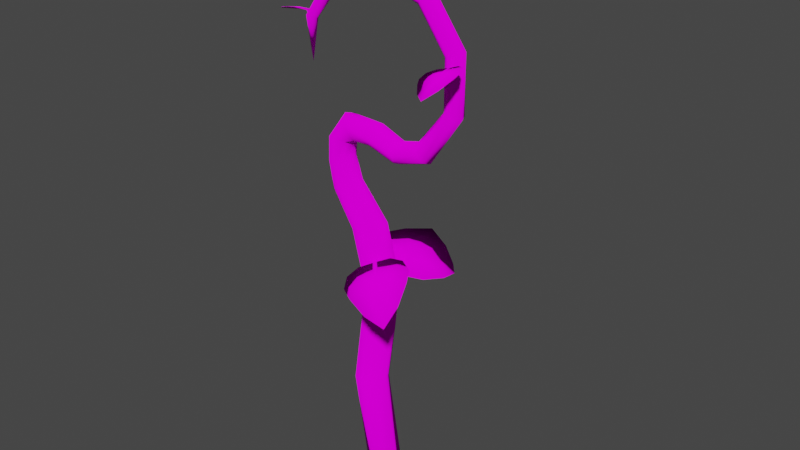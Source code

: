 # Source: WindHook.blend  (saved by Blender 3.2.14; exported with 4.5.12 LTS)
import bpy
from mathutils import Matrix  # noqa: F401  (used for matrix-valued properties, if any)

bpy.ops.wm.read_factory_settings(use_empty=True)
scene = bpy.context.scene
scene.name = 'Scene'

# ---- collections
col_collection = bpy.data.collections.new('Collection'); scene.collection.children.link(col_collection)

# ---- images (referenced by path relative to the original .blend; pixels are not part of the script)
import os
ASSET_DIR = os.environ.get("B2B_ASSET_DIR", "")  # directory of the original .blend (textures are referenced by path, not embedded)
HERE = os.path.dirname(os.path.abspath(__file__))  # packed textures are extracted next to this script under _unpacked/

def load_image(name, relpath, width, height, colorspace="sRGB"):
    """Load a texture the original file referenced (path relative to the .blend, or extracted next to this script)."""
    p = next((c for c in (os.path.join(HERE, relpath), os.path.join(ASSET_DIR, relpath)) if relpath and os.path.exists(c)), "")
    if p:
        img = bpy.data.images.load(p, check_existing=True)
        img.name = name
    else:  # same state as the original file: an image datablock whose file is absent (Cycles renders it pink)
        img = bpy.data.images.new(name, width, height)
        img.source = "FILE"
        img.filepath = "//" + (relpath or name)
    img.colorspace_settings.name = colorspace
    return img
img_colorsheet_v2_png = load_image('ColorSheet_V2.png', 'Textures/ColorSheet_V2.png', 1024, 1024, 'sRGB')

# ---- materials (node trees are filled in below, after node groups)
mat_basematerial = bpy.data.materials.new('BaseMaterial')
mat_basematerial.use_transparent_shadow = False

# ---- material node trees
mat_basematerial.use_nodes = True; mat_basematerial.node_tree.nodes.clear()
_N = mat_basematerial.node_tree.nodes; _L = mat_basematerial.node_tree.links
n0 = _N.new('ShaderNodeOutputMaterial'); n0.name = 'Material Output'; n0.location = (300, 300)
n1 = _N.new('ShaderNodeBsdfDiffuse'); n1.name = 'Diffuse BSDF'; n1.location = (10, 300)
n1.inputs[1].default_value = 1.0
n2 = _N.new('ShaderNodeTexImage'); n2.name = 'Image Texture'; n2.location = (-280, 260)
n2.image = img_colorsheet_v2_png
_L.new(n1.outputs[0], n0.inputs[0])
_L.new(n2.outputs[0], n1.inputs[0])
n0.is_active_output = True

# ---- world
world_world = bpy.data.worlds.new('World'); scene.world = world_world
world_world.use_nodes = True; world_world.node_tree.nodes.clear()
_N = world_world.node_tree.nodes; _L = world_world.node_tree.links
n0 = _N.new('ShaderNodeOutputWorld'); n0.name = 'World Output'; n0.location = (300, 300)
n1 = _N.new('ShaderNodeBackground'); n1.name = 'Background'; n1.location = (10, 300)
n1.inputs[0].default_value = (0.05088, 0.05088, 0.05088, 1.0)
_L.new(n1.outputs[0], n0.inputs[0])
n0.is_active_output = True
world_world.color = (0.05088, 0.05088, 0.05088)
world_world.use_sun_shadow = False
world_world.sun_shadow_jitter_overblur = 0.0

# ---- meshes
me_torus = bpy.data.meshes.new('Torus')
me_torus.from_pydata([(0.4429, -0.1068, 3.182), (0.4429, 0.07179, 3.262), (0.4429, 0.1304, 3.442), (0.4429, 0.04747, 3.599), (0.4429, -0.1068, 3.654), (0.4429, -0.2611, 3.599), (0.4429, -0.344, 3.442), (0.4429, -0.2854, 3.262), (-0.1634, -0.1068, 3.379), (-0.155, 0.06437, 3.449), (-0.1326, 0.1397, 3.62), (-0.1084, 0.07406, 3.801), (-0.09844, -0.1068, 3.88), (-0.1084, -0.2877, 3.801), (-0.1326, -0.3533, 3.62), (-0.155, -0.278, 3.449), (-1.704, -0.1068, 4.736), (-0.6922, -0.3774, 3.695), (-0.8415, -0.3053, 3.828), (-0.9082, -0.1068, 3.886), (-0.8415, 0.09169, 3.828), (-0.6922, 0.1637, 3.695), (-0.5501, 0.08105, 3.453), (-0.4912, -0.1068, 3.413), (-1.808, -0.1068, 5.661), (-1.771, -0.01981, 5.651), (-1.686, 0.01033, 5.628), (-1.61, -0.02945, 5.606), (-1.583, -0.1068, 5.598), (-1.61, -0.1842, 5.606), (-1.686, -0.224, 5.628), (-1.771, -0.1938, 5.651), (-1.152, -0.1068, 6.606), (-1.121, 0.009111, 6.564), (-1.052, 0.04715, 6.469), (-0.9929, -0.006673, 6.387), (-0.9717, -0.1068, 6.358), (-0.9929, -0.207, 6.387), (-1.052, -0.2608, 6.469), (-1.121, -0.2227, 6.564), (-0.008777, -0.1068, 7.016), (-0.008777, 0.037, 6.952), (-0.008777, 0.0842, 6.806), (-0.008777, 0.01742, 6.681), (-0.008777, -0.1068, 6.636), (-0.008777, -0.231, 6.681), (-0.008777, -0.2978, 6.806), (-0.008777, -0.2506, 6.952), (1.157, -0.1068, 6.637), (1.119, 0.037, 6.585), (1.034, 0.0842, 6.468), (0.9599, 0.01742, 6.366), (0.9335, -0.1068, 6.33), (0.9599, -0.231, 6.366), (1.034, -0.2978, 6.468), (1.119, -0.2506, 6.585), (1.878, -0.1068, 5.646), (1.816, 0.037, 5.626), (1.678, 0.0842, 5.581), (1.559, 0.01742, 5.542), (1.516, -0.1068, 5.528), (1.559, -0.231, 5.542), (1.678, -0.2978, 5.581), (1.816, -0.2506, 5.626), (1.878, -0.1068, 4.42), (1.816, 0.037, 4.439), (1.678, 0.0842, 4.484), (1.559, 0.01742, 4.523), (1.516, -0.1068, 4.537), (1.559, -0.231, 4.523), (1.678, -0.2978, 4.484), (1.816, -0.2506, 4.439), (1.184, -0.1068, 3.391), (1.137, 0.06939, 3.455), (1.033, 0.1272, 3.599), (0.9419, 0.0454, 3.724), (0.9097, -0.1068, 3.768), (0.9419, -0.259, 3.724), (1.033, -0.3408, 3.599), (1.137, -0.283, 3.455), (-0.5501, -0.2947, 3.453), (-0.9641, -0.3774, 3.376), (-1.163, -0.3053, 3.388), (-1.252, -0.1068, 3.393), (-1.163, 0.09169, 3.388), (-0.9641, 0.1637, 3.376), (-0.775, 0.08105, 3.365), (-0.6975, -0.1068, 3.362), (-0.775, -0.2947, 3.365), (-0.9902, -0.3774, 2.927), (-1.184, -0.3053, 2.88), (-1.27, -0.1068, 2.859), (-1.184, 0.09169, 2.88), (-0.9902, 0.1637, 2.927), (-0.8063, 0.08105, 2.973), (-0.7312, -0.1068, 2.992), (-0.8063, -0.2947, 2.973), (-0.8592, -0.4012, 2.398), (-1.058, -0.3228, 2.309), (-1.145, -0.1068, 2.269), (-1.058, 0.1092, 2.309), (-0.8592, 0.1876, 2.398), (-0.6713, 0.09763, 2.483), (-0.5946, -0.1068, 2.518), (-0.6713, -0.3113, 2.483), (-0.3019, -0.4555, 1.646), (-0.5535, -0.3626, 1.592), (-0.6646, -0.1068, 1.567), (-0.5535, 0.149, 1.592), (-0.3019, 0.2418, 1.646), (-0.06334, 0.1353, 1.698), (0.03419, -0.1068, 1.72), (-0.06334, -0.3489, 1.698), (0.3515, -0.1068, 0.4746), (0.252, -0.3489, 0.4644), (0.252, 0.1353, 0.4644), (0.008883, 0.2418, 0.4424), (-0.2474, 0.149, 0.4201), (-0.3607, -0.1068, 0.4091), (-0.2474, -0.3626, 0.4201), (0.008883, -0.4555, 0.4424), (0.2298, -0.1068, -0.6487), (0.1306, -0.3489, -0.6358), (0.1306, 0.1353, -0.6358), (-0.1111, 0.2418, -0.6018), (-0.3657, 0.149, -0.565), (-0.4786, -0.1068, -0.5498), (-0.3657, -0.3626, -0.565), (-0.1111, -0.4555, -0.6018), (0.0473, -0.1068, -1.909), (-0.05271, -0.3489, -1.912), (-0.05271, 0.1353, -1.912), (-0.2968, 0.2418, -1.917), (-0.554, 0.149, -1.92), (-0.6678, -0.1068, -1.923), (-0.554, -0.3626, -1.92), (-0.2968, -0.4555, -1.917), (0.4116, -0.1068, -4.135), (0.3116, -0.3489, -4.137), (0.3116, 0.1353, -4.137), (0.06754, 0.2418, -4.142), (-0.1896, 0.149, -4.145), (-0.3035, -0.1068, -4.148), (-0.1896, -0.3626, -4.145), (0.06754, -0.4555, -4.142)], [], [(0, 8, 9, 1), (1, 9, 10, 2), (2, 10, 11, 3), (3, 11, 12, 4), (4, 12, 13, 5), (5, 13, 14, 6), (6, 14, 15, 7), (7, 15, 8, 0), (16, 24, 25), (16, 25, 26), (16, 26, 27), (16, 27, 28), (16, 28, 29), (16, 29, 30), (16, 30, 31), (16, 31, 24), (24, 32, 33, 25), (25, 33, 34, 26), (26, 34, 35, 27), (27, 35, 36, 28), (28, 36, 37, 29), (29, 37, 38, 30), (30, 38, 39, 31), (31, 39, 32, 24), (32, 40, 41, 33), (33, 41, 42, 34), (34, 42, 43, 35), (35, 43, 44, 36), (36, 44, 45, 37), (37, 45, 46, 38), (38, 46, 47, 39), (39, 47, 40, 32), (40, 48, 49, 41), (41, 49, 50, 42), (42, 50, 51, 43), (43, 51, 52, 44), (44, 52, 53, 45), (45, 53, 54, 46), (46, 54, 55, 47), (47, 55, 48, 40), (48, 56, 57, 49), (49, 57, 58, 50), (50, 58, 59, 51), (51, 59, 60, 52), (52, 60, 61, 53), (53, 61, 62, 54), (54, 62, 63, 55), (55, 63, 56, 48), (56, 64, 65, 57), (57, 65, 66, 58), (58, 66, 67, 59), (59, 67, 68, 60), (60, 68, 69, 61), (61, 69, 70, 62), (62, 70, 71, 63), (63, 71, 64, 56), (64, 72, 73, 65), (65, 73, 74, 66), (66, 74, 75, 67), (67, 75, 76, 68), (68, 76, 77, 69), (69, 77, 78, 70), (70, 78, 79, 71), (71, 79, 72, 64), (72, 0, 1, 73), (73, 1, 2, 74), (74, 2, 3, 75), (75, 3, 4, 76), (76, 4, 5, 77), (77, 5, 6, 78), (78, 6, 7, 79), (79, 7, 0, 72), (9, 8, 23, 22), (10, 9, 22, 21), (11, 10, 21, 20), (8, 15, 80, 23), (13, 12, 19, 18), (15, 14, 17, 80), (17, 18, 82, 81), (14, 13, 18, 17), (12, 11, 20, 19), (81, 82, 90, 89), (22, 23, 87, 86), (18, 19, 83, 82), (23, 80, 88, 87), (20, 21, 85, 84), (21, 22, 86, 85), (80, 17, 81, 88), (19, 20, 84, 83), (92, 93, 101, 100), (86, 87, 95, 94), (85, 86, 94, 93), (82, 83, 91, 90), (83, 84, 92, 91), (84, 85, 93, 92), (87, 88, 96, 95), (88, 81, 89, 96), (97, 98, 106, 105), (96, 89, 97, 104), (91, 92, 100, 99), (95, 96, 104, 103), (94, 95, 103, 102), (90, 91, 99, 98), (89, 90, 98, 97), (93, 94, 102, 101), (111, 112, 114, 113), (101, 102, 110, 109), (100, 101, 109, 108), (104, 97, 105, 112), (99, 100, 108, 107), (103, 104, 112, 111), (102, 103, 111, 110), (98, 99, 107, 106), (117, 116, 124, 125), (110, 111, 113, 115), (106, 107, 118, 119), (105, 106, 119, 120), (109, 110, 115, 116), (108, 109, 116, 117), (112, 105, 120, 114), (107, 108, 117, 118), (125, 124, 132, 133), (114, 120, 128, 122), (118, 117, 125, 126), (113, 114, 122, 121), (115, 113, 121, 123), (119, 118, 126, 127), (120, 119, 127, 128), (116, 115, 123, 124), (132, 131, 139, 140), (122, 128, 136, 130), (126, 125, 133, 134), (121, 122, 130, 129), (123, 121, 129, 131), (127, 126, 134, 135), (128, 127, 135, 136), (124, 123, 131, 132), (137, 138, 144, 143, 142, 141, 140, 139), (133, 132, 140, 141), (130, 136, 144, 138), (134, 133, 141, 142), (129, 130, 138, 137), (131, 129, 137, 139), (135, 134, 142, 143), (136, 135, 143, 144)])
me_torus.polygons.foreach_set('use_smooth', [True] * 145)
_uv = me_torus.uv_layers.new(name='UVMap')
_uv.uv.foreach_set('vector', [0.2363, 0.92, 0.2363, 0.9237, 0.2363, 0.9237, 0.2363, 0.92, 0.2363, 0.92, 0.2363, 0.9237, 0.2363, 0.9237, 0.2363, 0.92, 0.2363, 0.92, 0.2363, 0.9237, 0.2363, 0.9237, 0.2363, 0.92, 0.2363, 0.92, 0.2363, 0.9237, 0.2363, 0.9237, 0.2363, 0.92, 0.2363, 0.92, 0.2363, 0.9237, 0.2363, 0.9237, 0.2363, 0.92, 0.2363, 0.92, 0.2363, 0.9237, 0.2363, 0.9237, 0.2363, 0.92, 0.2363, 0.92, 0.2363, 0.9237, 0.2363, 0.9237, 0.2363, 0.92, 0.2363, 0.92, 0.2363, 0.9237, 0.2363, 0.9237, 0.2363, 0.92, 0.2363, 0.8922, 0.2363, 0.8958, 0.2363, 0.8958, 0.2363, 0.8922, 0.2363, 0.8958, 0.2363, 0.8958, 0.2363, 0.8922, 0.2363, 0.8958, 0.2363, 0.8958, 0.2363, 0.8922, 0.2363, 0.8958, 0.2363, 0.8958, 0.2363, 0.8922, 0.2363, 0.8958, 0.2363, 0.8958, 0.2363, 0.8922, 0.2363, 0.8958, 0.2363, 0.8958, 0.2363, 0.8922, 0.2363, 0.8958, 0.2363, 0.8958, 0.2363, 0.8922, 0.2363, 0.8958, 0.2363, 0.8958, 0.2363, 0.8958, 0.2363, 0.8995, 0.2363, 0.8995, 0.2363, 0.8958, 0.2363, 0.8958, 0.2363, 0.8995, 0.2363, 0.8995, 0.2363, 0.8958, 0.2363, 0.8958, 0.2363, 0.8995, 0.2363, 0.8995, 0.2363, 0.8958, 0.2363, 0.8958, 0.2363, 0.8995, 0.2363, 0.8995, 0.2363, 0.8958, 0.2363, 0.8958, 0.2363, 0.8995, 0.2363, 0.8995, 0.2363, 0.8958, 0.2363, 0.8958, 0.2363, 0.8995, 0.2363, 0.8995, 0.2363, 0.8958, 0.2363, 0.8958, 0.2363, 0.8995, 0.2363, 0.8995, 0.2363, 0.8958, 0.2363, 0.8958, 0.2363, 0.8995, 0.2363, 0.8995, 0.2363, 0.8958, 0.2363, 0.8981, 0.2363, 0.9018, 0.2363, 0.9018, 0.2363, 0.8981, 0.2363, 0.8981, 0.2363, 0.9018, 0.2363, 0.9018, 0.2363, 0.8981, 0.2363, 0.8981, 0.2363, 0.9018, 0.2363, 0.9018, 0.2363, 0.8981, 0.2363, 0.8981, 0.2363, 0.9018, 0.2363, 0.9018, 0.2363, 0.8981, 0.2363, 0.8981, 0.2363, 0.9018, 0.2363, 0.9018, 0.2363, 0.8981, 0.2363, 0.8981, 0.2363, 0.9018, 0.2363, 0.9018, 0.2363, 0.8981, 0.2363, 0.8981, 0.2363, 0.9018, 0.2363, 0.9018, 0.2363, 0.8981, 0.2363, 0.8981, 0.2363, 0.9018, 0.2363, 0.9018, 0.2363, 0.8981, 0.2363, 0.9018, 0.2363, 0.9054, 0.2363, 0.9054, 0.2363, 0.9018, 0.2363, 0.9018, 0.2363, 0.9054, 0.2363, 0.9054, 0.2363, 0.9018, 0.2363, 0.9018, 0.2363, 0.9054, 0.2363, 0.9054, 0.2363, 0.9018, 0.2363, 0.9018, 0.2363, 0.9054, 0.2363, 0.9054, 0.2363, 0.9018, 0.2363, 0.9018, 0.2363, 0.9054, 0.2363, 0.9054, 0.2363, 0.9018, 0.2363, 0.9018, 0.2363, 0.9054, 0.2363, 0.9054, 0.2363, 0.9018, 0.2363, 0.9018, 0.2363, 0.9054, 0.2363, 0.9054, 0.2363, 0.9018, 0.2363, 0.9018, 0.2363, 0.9054, 0.2363, 0.9054, 0.2363, 0.9018, 0.2363, 0.9054, 0.2363, 0.9091, 0.2363, 0.9091, 0.2363, 0.9054, 0.2363, 0.9054, 0.2363, 0.9091, 0.2363, 0.9091, 0.2363, 0.9054, 0.2363, 0.9054, 0.2363, 0.9091, 0.2363, 0.9091, 0.2363, 0.9054, 0.2363, 0.9054, 0.2363, 0.9091, 0.2363, 0.9091, 0.2363, 0.9054, 0.2363, 0.9054, 0.2363, 0.9091, 0.2363, 0.9091, 0.2363, 0.9054, 0.2363, 0.9054, 0.2363, 0.9091, 0.2363, 0.9091, 0.2363, 0.9054, 0.2363, 0.9054, 0.2363, 0.9091, 0.2363, 0.9091, 0.2363, 0.9054, 0.2363, 0.9054, 0.2363, 0.9091, 0.2363, 0.9091, 0.2363, 0.9054, 0.2363, 0.9091, 0.2363, 0.9127, 0.2363, 0.9127, 0.2363, 0.9091, 0.2363, 0.9091, 0.2363, 0.9127, 0.2363, 0.9127, 0.2363, 0.9091, 0.2363, 0.9091, 0.2363, 0.9127, 0.2363, 0.9127, 0.2363, 0.9091, 0.2363, 0.9091, 0.2363, 0.9127, 0.2363, 0.9127, 0.2363, 0.9091, 0.2363, 0.9091, 0.2363, 0.9127, 0.2363, 0.9127, 0.2363, 0.9091, 0.2363, 0.9091, 0.2363, 0.9127, 0.2363, 0.9127, 0.2363, 0.9091, 0.2363, 0.9091, 0.2363, 0.9127, 0.2363, 0.9127, 0.2363, 0.9091, 0.2363, 0.9091, 0.2363, 0.9127, 0.2363, 0.9127, 0.2363, 0.9091, 0.2363, 0.9127, 0.2363, 0.9164, 0.2363, 0.9164, 0.2363, 0.9127, 0.2363, 0.9127, 0.2363, 0.9164, 0.2363, 0.9164, 0.2363, 0.9127, 0.2363, 0.9127, 0.2363, 0.9164, 0.2363, 0.9164, 0.2363, 0.9127, 0.2363, 0.9127, 0.2363, 0.9164, 0.2363, 0.9164, 0.2363, 0.9127, 0.2363, 0.9127, 0.2363, 0.9164, 0.2363, 0.9164, 0.2363, 0.9127, 0.2363, 0.9127, 0.2363, 0.9164, 0.2363, 0.9164, 0.2363, 0.9127, 0.2363, 0.9127, 0.2363, 0.9164, 0.2363, 0.9164, 0.2363, 0.9127, 0.2363, 0.9127, 0.2363, 0.9164, 0.2363, 0.9164, 0.2363, 0.9127, 0.2363, 0.9164, 0.2363, 0.92, 0.2363, 0.92, 0.2363, 0.9164, 0.2363, 0.9164, 0.2363, 0.92, 0.2363, 0.92, 0.2363, 0.9164, 0.2363, 0.9164, 0.2363, 0.92, 0.2363, 0.92, 0.2363, 0.9164, 0.2363, 0.9164, 0.2363, 0.92, 0.2363, 0.92, 0.2363, 0.9164, 0.2363, 0.9164, 0.2363, 0.92, 0.2363, 0.92, 0.2363, 0.9164, 0.2363, 0.9164, 0.2363, 0.92, 0.2363, 0.92, 0.2363, 0.9164, 0.2363, 0.9164, 0.2363, 0.92, 0.2363, 0.92, 0.2363, 0.9164, 0.2363, 0.9164, 0.2363, 0.92, 0.2363, 0.92, 0.2363, 0.9164, 0.2363, 0.9237, 0.2363, 0.9237, 0.2363, 0.9237, 0.2363, 0.9237, 0.2363, 0.9237, 0.2363, 0.9237, 0.2363, 0.9237, 0.2363, 0.9237, 0.2363, 0.9237, 0.2363, 0.9237, 0.2363, 0.9237, 0.2363, 0.9237, 0.2363, 0.9237, 0.2363, 0.9237, 0.2363, 0.9237, 0.2363, 0.9237, 0.2363, 0.9237, 0.2363, 0.9237, 0.2363, 0.9237, 0.2363, 0.9237, 0.2363, 0.9237, 0.2363, 0.9237, 0.2363, 0.9237, 0.2363, 0.9237, 0.2363, 0.9237, 0.2363, 0.9237, 0.2363, 0.9237, 0.2363, 0.9237, 0.2363, 0.9237, 0.2363, 0.9237, 0.2363, 0.9237, 0.2363, 0.9237, 0.2363, 0.9237, 0.2363, 0.9237, 0.2363, 0.9237, 0.2363, 0.9237, 0.2363, 0.9237, 0.2363, 0.9237, 0.2363, 0.9237, 0.2363, 0.9237, 0.2363, 0.9237, 0.2363, 0.9237, 0.2363, 0.9237, 0.2363, 0.9237, 0.2363, 0.9237, 0.2363, 0.9237, 0.2363, 0.9237, 0.2363, 0.9237, 0.2363, 0.9237, 0.2363, 0.9237, 0.2363, 0.9237, 0.2363, 0.9237, 0.2363, 0.9237, 0.2363, 0.9237, 0.2363, 0.9237, 0.2363, 0.9237, 0.2363, 0.9237, 0.2363, 0.9237, 0.2363, 0.9237, 0.2363, 0.9237, 0.2363, 0.9237, 0.2363, 0.9237, 0.2363, 0.9237, 0.2363, 0.9237, 0.2363, 0.9237, 0.2363, 0.9237, 0.2363, 0.9237, 0.2363, 0.9237, 0.2363, 0.9237, 0.2363, 0.9237, 0.2363, 0.9237, 0.2363, 0.9237, 0.2363, 0.9237, 0.2363, 0.9237, 0.2363, 0.9237, 0.2363, 0.9237, 0.2363, 0.9237, 0.2363, 0.9237, 0.2363, 0.9237, 0.2363, 0.9237, 0.2363, 0.9237, 0.2363, 0.9237, 0.2363, 0.9237, 0.2363, 0.9237, 0.2363, 0.9237, 0.2363, 0.9237, 0.2363, 0.9237, 0.2363, 0.9237, 0.2363, 0.9237, 0.2363, 0.9237, 0.2363, 0.9237, 0.2363, 0.9237, 0.2363, 0.9237, 0.2363, 0.9237, 0.2363, 0.9237, 0.2363, 0.9237, 0.2363, 0.9237, 0.2363, 0.9237, 0.2363, 0.9237, 0.2363, 0.9237, 0.2363, 0.9237, 0.2363, 0.9237, 0.2363, 0.9237, 0.2363, 0.9237, 0.2363, 0.9237, 0.2363, 0.9237, 0.2363, 0.9237, 0.2363, 0.9237, 0.2363, 0.9237, 0.2363, 0.9237, 0.2363, 0.9237, 0.2363, 0.9237, 0.2363, 0.9237, 0.2363, 0.9237, 0.2363, 0.9237, 0.2363, 0.9237, 0.2363, 0.9237, 0.2363, 0.9237, 0.2363, 0.9237, 0.2363, 0.9237, 0.2363, 0.9237, 0.2363, 0.9237, 0.2363, 0.9237, 0.2363, 0.9237, 0.2363, 0.9237, 0.2363, 0.9237, 0.2363, 0.9237, 0.2363, 0.9237, 0.2363, 0.9237, 0.2363, 0.9237, 0.2363, 0.9237, 0.2363, 0.9237, 0.2363, 0.9237, 0.2363, 0.9237, 0.2363, 0.9237, 0.2363, 0.9237, 0.2363, 0.9237, 0.2363, 0.9237, 0.2363, 0.9237, 0.2363, 0.9237, 0.2363, 0.9237, 0.2363, 0.9237, 0.2363, 0.9237, 0.2363, 0.9237, 0.2363, 0.9237, 0.2363, 0.9237, 0.2363, 0.9237, 0.2363, 0.9237, 0.2363, 0.9237, 0.2363, 0.9237, 0.2363, 0.9237, 0.2363, 0.9237, 0.2363, 0.9237, 0.2363, 0.9237, 0.2363, 0.9237, 0.2363, 0.9237, 0.2363, 0.9237, 0.2363, 0.9237, 0.2363, 0.9237, 0.2363, 0.9237, 0.2363, 0.9237, 0.2363, 0.9237, 0.2363, 0.9237, 0.2363, 0.9237, 0.2363, 0.9237, 0.2363, 0.9237, 0.2363, 0.9237, 0.2363, 0.9237, 0.2363, 0.9237, 0.2363, 0.9237, 0.2363, 0.9237, 0.2363, 0.9237, 0.2363, 0.9237, 0.2363, 0.9237, 0.2363, 0.9237, 0.2363, 0.9237, 0.2363, 0.9237, 0.2363, 0.9237, 0.2363, 0.9237, 0.2363, 0.9237, 0.2363, 0.9237, 0.2363, 0.9237, 0.2363, 0.9237, 0.2363, 0.9237, 0.2363, 0.9237, 0.2363, 0.9237, 0.2363, 0.9237, 0.2363, 0.9237, 0.2363, 0.9237, 0.2363, 0.9237, 0.2363, 0.9237, 0.2363, 0.9237, 0.2363, 0.9237, 0.2363, 0.9237, 0.2363, 0.9237, 0.2363, 0.9237, 0.2363, 0.9237, 0.2363, 0.9237, 0.2363, 0.9237, 0.2363, 0.9237, 0.2363, 0.9237, 0.2363, 0.9237, 0.2363, 0.9237, 0.2363, 0.9237, 0.2363, 0.9237, 0.2363, 0.9237, 0.2363, 0.9237, 0.2363, 0.9237, 0.2363, 0.9237, 0.2363, 0.9237, 0.2363, 0.9237, 0.2363, 0.9237, 0.2363, 0.9237, 0.2363, 0.9237, 0.2363, 0.9237, 0.2363, 0.9237, 0.2363, 0.9237, 0.2363, 0.9237, 0.2363, 0.9237, 0.2363, 0.9237, 0.2363, 0.9237, 0.2363, 0.9237, 0.2363, 0.9237, 0.2363, 0.9237, 0.2363, 0.9237, 0.2363, 0.9237, 0.2363, 0.9237, 0.2363, 0.9237, 0.2363, 0.9237, 0.2363, 0.9237, 0.2363, 0.9237, 0.2363, 0.9237, 0.2363, 0.9237, 0.2363, 0.9237, 0.2363, 0.9237, 0.2363, 0.9237, 0.2363, 0.9237, 0.2363, 0.9237, 0.2363, 0.9237, 0.2363, 0.9237, 0.2363, 0.9237, 0.2363, 0.9237, 0.2363, 0.9237, 0.2363, 0.9237, 0.2363, 0.9237, 0.2363, 0.9237, 0.2363, 0.9237, 0.2363, 0.9237, 0.2363, 0.9237, 0.2363, 0.9237, 0.2363, 0.9237, 0.2363, 0.9237, 0.2363, 0.9237, 0.2363, 0.9237, 0.2363, 0.9237, 0.2363, 0.9237, 0.2363, 0.9237, 0.2363, 0.9237, 0.2363, 0.9237, 0.2363, 0.9237, 0.2363, 0.9237, 0.2363, 0.9237, 0.2363, 0.9237, 0.2363, 0.9237, 0.2363, 0.9237, 0.2363, 0.9237, 0.2363, 0.9237, 0.2363, 0.9237, 0.2363, 0.9237, 0.2363, 0.9237, 0.2363, 0.9237, 0.2363, 0.9237, 0.2363, 0.9237, 0.2363, 0.9237, 0.2363, 0.9237, 0.2363, 0.9237, 0.2363, 0.9237, 0.2363, 0.9237, 0.2363, 0.9237, 0.2363, 0.9237, 0.2363, 0.9237, 0.2363, 0.9237, 0.2363, 0.9237, 0.2363, 0.9237, 0.2363, 0.9237, 0.2363, 0.9237, 0.2363, 0.9237, 0.2363, 0.9237, 0.2363, 0.9237, 0.2363, 0.9237, 0.2363, 0.9237, 0.2363, 0.9237, 0.2363, 0.9237, 0.2363, 0.9237, 0.2363, 0.9237, 0.2363, 0.9237])
me_torus.materials.append(mat_basematerial)
me_torus.update()
me_circle_001 = bpy.data.meshes.new('Circle.001')
me_circle_001.from_pydata([(7.451e-09, 1.524, 0.3723), (7.451e-09, 3.58, -0.1392), (-0.5, 2.873, 0.005224), (-0.866, 1.996, 0.1842), (-1.0, 1.506, 0.2842), (-0.866, 1.016, 0.3842), (-0.5, 0.6418, 0.3805), (7.52e-08, 0.5189, 0.332), (0.5, 0.6418, 0.3805), (0.866, 1.016, 0.3842), (1.0, 1.506, 0.2842), (0.866, 1.996, 0.1842), (0.5, 2.873, 0.005224), (7.451e-09, 1.496, 0.2365), (0.1197, 0.5545, 0.3461), (-0.1197, 0.5545, 0.3461), (-0.01868, -0.06691, -0.08806), (0.101, -0.03132, -0.07402), (-0.1383, -0.03132, -0.07402), (-0.01868, -0.04648, 0.01201)], [(0, 13)], [(0, 1, 2), (0, 2, 3), (0, 3, 4), (0, 4, 5), (0, 5, 6), (0, 15, 7), (6, 15, 0), (0, 8, 9), (0, 9, 10), (0, 10, 11), (0, 11, 12), (0, 12, 1), (4, 13, 5), (5, 13, 6), (14, 7, 13), (13, 8, 14), (8, 13, 9), (9, 13, 10), (10, 13, 11), (11, 13, 12), (12, 13, 1), (1, 13, 2), (2, 13, 3), (3, 13, 4), (7, 14, 0), (0, 14, 8), (13, 7, 15), (15, 6, 13), (18, 19, 15), (17, 14, 19), (7, 19, 14), (19, 7, 15), (18, 16, 19), (17, 19, 16), (7, 16, 15), (14, 16, 7), (17, 16, 14), (16, 18, 15)])
me_circle_001.polygons.foreach_set('use_smooth', [True] * 38)
_uv = me_circle_001.uv_layers.new(name='UVMap')
_uv.uv.foreach_set('vector', [0.234, 0.788, 0.234, 0.8294, 0.234, 0.8089, 0.234, 0.788, 0.234, 0.8089, 0.234, 0.794, 0.234, 0.788, 0.234, 0.794, 0.234, 0.7896, 0.234, 0.788, 0.234, 0.7896, 0.234, 0.7858, 0.234, 0.788, 0.234, 0.7858, 0.234, 0.7812, 0.234, 0.788, 0.234, 0.7755, 0.234, 0.7753, 0.234, 0.7812, 0.234, 0.7755, 0.234, 0.788, 0.234, 0.788, 0.234, 0.7812, 0.234, 0.7858, 0.234, 0.788, 0.234, 0.7858, 0.234, 0.7896, 0.234, 0.788, 0.234, 0.7896, 0.234, 0.7941, 0.234, 0.788, 0.234, 0.7941, 0.234, 0.8089, 0.234, 0.788, 0.234, 0.8089, 0.234, 0.8294, 0.234, 0.7896, 0.234, 0.7878, 0.234, 0.7858, 0.234, 0.7858, 0.234, 0.7878, 0.234, 0.7812, 0.234, 0.7755, 0.234, 0.7613, 0.234, 0.7878, 0.234, 0.7878, 0.234, 0.7812, 0.234, 0.7755, 0.234, 0.7812, 0.234, 0.7878, 0.234, 0.7858, 0.234, 0.7858, 0.234, 0.7878, 0.234, 0.7896, 0.234, 0.7896, 0.234, 0.7878, 0.234, 0.7941, 0.234, 0.7941, 0.234, 0.7878, 0.234, 0.8089, 0.234, 0.8089, 0.234, 0.7878, 0.234, 0.8294, 0.234, 0.8294, 0.234, 0.7878, 0.234, 0.8089, 0.234, 0.8089, 0.234, 0.7878, 0.234, 0.794, 0.234, 0.794, 0.234, 0.7878, 0.234, 0.7896, 0.234, 0.7753, 0.234, 0.7755, 0.234, 0.788, 0.234, 0.788, 0.234, 0.7755, 0.234, 0.7812, 0.234, 0.7878, 0.234, 0.7613, 0.234, 0.7755, 0.234, 0.7755, 0.234, 0.7812, 0.234, 0.7878, 0.234, 0.7623, 0.234, 0.763, 0.234, 0.7633, 0.234, 0.7633, 0.234, 0.7625, 0.234, 0.763, 0.234, 0.7628, 0.234, 0.763, 0.234, 0.7625, 0.234, 0.763, 0.234, 0.7628, 0.234, 0.7633, 0.234, 0.7623, 0.234, 0.7628, 0.234, 0.763, 0.234, 0.7633, 0.234, 0.763, 0.234, 0.7628, 0.234, 0.7629, 0.234, 0.7628, 0.234, 0.7633, 0.234, 0.7625, 0.234, 0.7628, 0.234, 0.7629, 0.234, 0.7633, 0.234, 0.7628, 0.234, 0.7625, 0.234, 0.7628, 0.234, 0.7623, 0.234, 0.7633])
me_circle_001.materials.append(mat_basematerial)
me_circle_001.update()
me_circle_002 = bpy.data.meshes.new('Circle.002')
me_circle_002.from_pydata([(7.451e-09, 1.524, 0.3723), (7.451e-09, 3.58, -0.1392), (-0.5, 2.873, 0.005224), (-0.866, 1.996, 0.1842), (-1.0, 1.506, 0.2842), (-0.866, 1.016, 0.3842), (-0.5, 0.6418, 0.3805), (7.52e-08, 0.5189, 0.332), (0.5, 0.6418, 0.3805), (0.866, 1.016, 0.3842), (1.0, 1.506, 0.2842), (0.866, 1.996, 0.1842), (0.5, 2.873, 0.005224), (7.451e-09, 1.496, 0.2365), (0.1197, 0.5545, 0.3461), (-0.1197, 0.5545, 0.3461), (-0.01868, -0.06691, -0.08806), (0.101, -0.03132, -0.07402), (-0.1383, -0.03132, -0.07402), (-0.01868, -0.04648, 0.01201)], [(0, 13)], [(0, 1, 2), (0, 2, 3), (0, 3, 4), (0, 4, 5), (0, 5, 6), (0, 15, 7), (6, 15, 0), (0, 8, 9), (0, 9, 10), (0, 10, 11), (0, 11, 12), (0, 12, 1), (4, 13, 5), (5, 13, 6), (14, 7, 13), (13, 8, 14), (8, 13, 9), (9, 13, 10), (10, 13, 11), (11, 13, 12), (12, 13, 1), (1, 13, 2), (2, 13, 3), (3, 13, 4), (7, 14, 0), (0, 14, 8), (13, 7, 15), (15, 6, 13), (18, 19, 15), (17, 14, 19), (7, 19, 14), (19, 7, 15), (18, 16, 19), (17, 19, 16), (7, 16, 15), (14, 16, 7), (17, 16, 14), (16, 18, 15)])
me_circle_002.polygons.foreach_set('use_smooth', [True] * 38)
_uv = me_circle_002.uv_layers.new(name='UVMap')
_uv.uv.foreach_set('vector', [0.234, 0.788, 0.234, 0.8294, 0.234, 0.8089, 0.234, 0.788, 0.234, 0.8089, 0.234, 0.794, 0.234, 0.788, 0.234, 0.794, 0.234, 0.7896, 0.234, 0.788, 0.234, 0.7896, 0.234, 0.7858, 0.234, 0.788, 0.234, 0.7858, 0.234, 0.7812, 0.234, 0.788, 0.234, 0.7755, 0.234, 0.7753, 0.234, 0.7812, 0.234, 0.7755, 0.234, 0.788, 0.234, 0.788, 0.234, 0.7812, 0.234, 0.7858, 0.234, 0.788, 0.234, 0.7858, 0.234, 0.7896, 0.234, 0.788, 0.234, 0.7896, 0.234, 0.7941, 0.234, 0.788, 0.234, 0.7941, 0.234, 0.8089, 0.234, 0.788, 0.234, 0.8089, 0.234, 0.8294, 0.234, 0.7896, 0.234, 0.7878, 0.234, 0.7858, 0.234, 0.7858, 0.234, 0.7878, 0.234, 0.7812, 0.234, 0.7755, 0.234, 0.7613, 0.234, 0.7878, 0.234, 0.7878, 0.234, 0.7812, 0.234, 0.7755, 0.234, 0.7812, 0.234, 0.7878, 0.234, 0.7858, 0.234, 0.7858, 0.234, 0.7878, 0.234, 0.7896, 0.234, 0.7896, 0.234, 0.7878, 0.234, 0.7941, 0.234, 0.7941, 0.234, 0.7878, 0.234, 0.8089, 0.234, 0.8089, 0.234, 0.7878, 0.234, 0.8294, 0.234, 0.8294, 0.234, 0.7878, 0.234, 0.8089, 0.234, 0.8089, 0.234, 0.7878, 0.234, 0.794, 0.234, 0.794, 0.234, 0.7878, 0.234, 0.7896, 0.234, 0.7753, 0.234, 0.7755, 0.234, 0.788, 0.234, 0.788, 0.234, 0.7755, 0.234, 0.7812, 0.234, 0.7878, 0.234, 0.7613, 0.234, 0.7755, 0.234, 0.7755, 0.234, 0.7812, 0.234, 0.7878, 0.234, 0.7633, 0.234, 0.764, 0.234, 0.7643, 0.234, 0.7643, 0.234, 0.7635, 0.234, 0.764, 0.234, 0.7638, 0.234, 0.764, 0.234, 0.7635, 0.234, 0.764, 0.234, 0.7638, 0.234, 0.7643, 0.234, 0.7633, 0.234, 0.7638, 0.234, 0.764, 0.234, 0.7643, 0.234, 0.764, 0.234, 0.7638, 0.234, 0.7639, 0.234, 0.7638, 0.234, 0.7643, 0.234, 0.7635, 0.234, 0.7638, 0.234, 0.7639, 0.234, 0.7643, 0.234, 0.7638, 0.234, 0.7635, 0.234, 0.7638, 0.234, 0.7633, 0.234, 0.7643])
me_circle_002.materials.append(mat_basematerial)
me_circle_002.update()
me_circle_003 = bpy.data.meshes.new('Circle.003')
me_circle_003.from_pydata([(7.451e-09, 1.524, 0.3723), (7.451e-09, 3.58, -0.1392), (-0.5, 2.873, 0.005224), (-0.866, 1.996, 0.1842), (-1.0, 1.506, 0.2842), (-0.866, 1.016, 0.3842), (-0.5, 0.6418, 0.3805), (7.52e-08, 0.5189, 0.332), (0.5, 0.6418, 0.3805), (0.866, 1.016, 0.3842), (1.0, 1.506, 0.2842), (0.866, 1.996, 0.1842), (0.5, 2.873, 0.005224), (7.451e-09, 1.496, 0.2365), (0.1197, 0.5545, 0.3461), (-0.1197, 0.5545, 0.3461), (-0.01868, -0.06691, -0.08806), (0.101, -0.03132, -0.07402), (-0.1383, -0.03132, -0.07402), (-0.01868, -0.04648, 0.01201)], [(0, 13)], [(0, 1, 2), (0, 2, 3), (0, 3, 4), (0, 4, 5), (0, 5, 6), (0, 15, 7), (6, 15, 0), (0, 8, 9), (0, 9, 10), (0, 10, 11), (0, 11, 12), (0, 12, 1), (4, 13, 5), (5, 13, 6), (14, 7, 13), (13, 8, 14), (8, 13, 9), (9, 13, 10), (10, 13, 11), (11, 13, 12), (12, 13, 1), (1, 13, 2), (2, 13, 3), (3, 13, 4), (7, 14, 0), (0, 14, 8), (13, 7, 15), (15, 6, 13), (18, 19, 15), (17, 14, 19), (7, 19, 14), (19, 7, 15), (18, 16, 19), (17, 19, 16), (7, 16, 15), (14, 16, 7), (17, 16, 14), (16, 18, 15)])
me_circle_003.polygons.foreach_set('use_smooth', [True] * 38)
_uv = me_circle_003.uv_layers.new(name='UVMap')
_uv.uv.foreach_set('vector', [0.234, 0.788, 0.234, 0.8294, 0.234, 0.8089, 0.234, 0.788, 0.234, 0.8089, 0.234, 0.794, 0.234, 0.788, 0.234, 0.794, 0.234, 0.7896, 0.234, 0.788, 0.234, 0.7896, 0.234, 0.7858, 0.234, 0.788, 0.234, 0.7858, 0.234, 0.7812, 0.234, 0.788, 0.234, 0.7755, 0.234, 0.7753, 0.234, 0.7812, 0.234, 0.7755, 0.234, 0.788, 0.234, 0.788, 0.234, 0.7812, 0.234, 0.7858, 0.234, 0.788, 0.234, 0.7858, 0.234, 0.7896, 0.234, 0.788, 0.234, 0.7896, 0.234, 0.7941, 0.234, 0.788, 0.234, 0.7941, 0.234, 0.8089, 0.234, 0.788, 0.234, 0.8089, 0.234, 0.8294, 0.234, 0.7896, 0.234, 0.7878, 0.234, 0.7858, 0.234, 0.7858, 0.234, 0.7878, 0.234, 0.7812, 0.234, 0.7755, 0.234, 0.7613, 0.234, 0.7878, 0.234, 0.7878, 0.234, 0.7812, 0.234, 0.7755, 0.234, 0.7812, 0.234, 0.7878, 0.234, 0.7858, 0.234, 0.7858, 0.234, 0.7878, 0.234, 0.7896, 0.234, 0.7896, 0.234, 0.7878, 0.234, 0.7941, 0.234, 0.7941, 0.234, 0.7878, 0.234, 0.8089, 0.234, 0.8089, 0.234, 0.7878, 0.234, 0.8294, 0.234, 0.8294, 0.234, 0.7878, 0.234, 0.8089, 0.234, 0.8089, 0.234, 0.7878, 0.234, 0.794, 0.234, 0.794, 0.234, 0.7878, 0.234, 0.7896, 0.234, 0.7753, 0.234, 0.7755, 0.234, 0.788, 0.234, 0.788, 0.234, 0.7755, 0.234, 0.7812, 0.234, 0.7878, 0.234, 0.7613, 0.234, 0.7755, 0.234, 0.7755, 0.234, 0.7812, 0.234, 0.7878, 0.234, 0.7643, 0.234, 0.765, 0.234, 0.7653, 0.234, 0.7653, 0.234, 0.7645, 0.234, 0.765, 0.234, 0.7648, 0.234, 0.765, 0.234, 0.7645, 0.234, 0.765, 0.234, 0.7648, 0.234, 0.7653, 0.234, 0.7643, 0.234, 0.7648, 0.234, 0.765, 0.234, 0.7653, 0.234, 0.765, 0.234, 0.7648, 0.234, 0.7649, 0.234, 0.7648, 0.234, 0.7653, 0.234, 0.7645, 0.234, 0.7648, 0.234, 0.7649, 0.234, 0.7653, 0.234, 0.7648, 0.234, 0.7645, 0.234, 0.7648, 0.234, 0.7643, 0.234, 0.7653])
me_circle_003.materials.append(mat_basematerial)
me_circle_003.update()
me_circle_004 = bpy.data.meshes.new('Circle.004')
me_circle_004.from_pydata([(7.451e-09, 1.524, 0.3723), (7.451e-09, 3.58, -0.1392), (-0.5, 2.873, 0.005224), (-0.866, 1.996, 0.1842), (-1.0, 1.506, 0.2842), (-0.866, 1.016, 0.3842), (-0.5, 0.6418, 0.3805), (7.52e-08, 0.5189, 0.332), (0.5, 0.6418, 0.3805), (0.866, 1.016, 0.3842), (1.0, 1.506, 0.2842), (0.866, 1.996, 0.1842), (0.5, 2.873, 0.005224), (7.451e-09, 1.496, 0.2365), (0.1197, 0.5545, 0.3461), (-0.1197, 0.5545, 0.3461), (-0.01868, -0.06691, -0.08806), (0.101, -0.03132, -0.07402), (-0.1383, -0.03132, -0.07402), (-0.01868, -0.04648, 0.01201)], [(0, 13)], [(0, 1, 2), (0, 2, 3), (0, 3, 4), (0, 4, 5), (0, 5, 6), (0, 15, 7), (6, 15, 0), (0, 8, 9), (0, 9, 10), (0, 10, 11), (0, 11, 12), (0, 12, 1), (4, 13, 5), (5, 13, 6), (14, 7, 13), (13, 8, 14), (8, 13, 9), (9, 13, 10), (10, 13, 11), (11, 13, 12), (12, 13, 1), (1, 13, 2), (2, 13, 3), (3, 13, 4), (7, 14, 0), (0, 14, 8), (13, 7, 15), (15, 6, 13), (18, 19, 15), (17, 14, 19), (7, 19, 14), (19, 7, 15), (18, 16, 19), (17, 19, 16), (7, 16, 15), (14, 16, 7), (17, 16, 14), (16, 18, 15)])
me_circle_004.polygons.foreach_set('use_smooth', [True] * 38)
_uv = me_circle_004.uv_layers.new(name='UVMap')
_uv.uv.foreach_set('vector', [0.234, 0.788, 0.234, 0.8294, 0.234, 0.8089, 0.234, 0.788, 0.234, 0.8089, 0.234, 0.794, 0.234, 0.788, 0.234, 0.794, 0.234, 0.7896, 0.234, 0.788, 0.234, 0.7896, 0.234, 0.7858, 0.234, 0.788, 0.234, 0.7858, 0.234, 0.7812, 0.234, 0.788, 0.234, 0.7755, 0.234, 0.7753, 0.234, 0.7812, 0.234, 0.7755, 0.234, 0.788, 0.234, 0.788, 0.234, 0.7812, 0.234, 0.7858, 0.234, 0.788, 0.234, 0.7858, 0.234, 0.7896, 0.234, 0.788, 0.234, 0.7896, 0.234, 0.7941, 0.234, 0.788, 0.234, 0.7941, 0.234, 0.8089, 0.234, 0.788, 0.234, 0.8089, 0.234, 0.8294, 0.234, 0.7896, 0.234, 0.7878, 0.234, 0.7858, 0.234, 0.7858, 0.234, 0.7878, 0.234, 0.7812, 0.234, 0.7755, 0.234, 0.7613, 0.234, 0.7878, 0.234, 0.7878, 0.234, 0.7812, 0.234, 0.7755, 0.234, 0.7812, 0.234, 0.7878, 0.234, 0.7858, 0.234, 0.7858, 0.234, 0.7878, 0.234, 0.7896, 0.234, 0.7896, 0.234, 0.7878, 0.234, 0.7941, 0.234, 0.7941, 0.234, 0.7878, 0.234, 0.8089, 0.234, 0.8089, 0.234, 0.7878, 0.234, 0.8294, 0.234, 0.8294, 0.234, 0.7878, 0.234, 0.8089, 0.234, 0.8089, 0.234, 0.7878, 0.234, 0.794, 0.234, 0.794, 0.234, 0.7878, 0.234, 0.7896, 0.234, 0.7753, 0.234, 0.7755, 0.234, 0.788, 0.234, 0.788, 0.234, 0.7755, 0.234, 0.7812, 0.234, 0.7878, 0.234, 0.7613, 0.234, 0.7755, 0.234, 0.7755, 0.234, 0.7812, 0.234, 0.7878, 0.234, 0.7613, 0.234, 0.762, 0.234, 0.7623, 0.234, 0.7623, 0.234, 0.7615, 0.234, 0.762, 0.234, 0.7618, 0.234, 0.762, 0.234, 0.7615, 0.234, 0.762, 0.234, 0.7618, 0.234, 0.7623, 0.234, 0.7613, 0.234, 0.7618, 0.234, 0.762, 0.234, 0.7623, 0.234, 0.762, 0.234, 0.7618, 0.234, 0.7619, 0.234, 0.7618, 0.234, 0.7623, 0.234, 0.7615, 0.234, 0.7618, 0.234, 0.7619, 0.234, 0.7623, 0.234, 0.7618, 0.234, 0.7615, 0.234, 0.7618, 0.234, 0.7613, 0.234, 0.7623])
me_circle_004.materials.append(mat_basematerial)
me_circle_004.update()

# ---- objects
ob_windhook = bpy.data.objects.new('WindHook', me_torus)
ob_leaf = bpy.data.objects.new('Leaf', me_circle_001)
ob_leaves = bpy.data.objects.new('Leaves', None)
ob_leaf_001 = bpy.data.objects.new('Leaf.001', me_circle_002)
ob_leaf_002 = bpy.data.objects.new('Leaf.002', me_circle_003)
ob_leaf_003 = bpy.data.objects.new('Leaf.003', me_circle_004)

# ---- transforms, parenting, visibility, modifiers, constraints
ob_windhook.location = (0.0, 0.0, 0.0)
ob_leaf.parent = ob_leaves
ob_leaf.location = (0.0, 0.0, 0.0)
ob_leaf.rotation_euler = (0.0, 0.2922, 0.392)
ob_leaves.parent = ob_windhook
ob_leaves.location = (0.0, 0.0, 0.0)
ob_leaf_001.parent = ob_leaves
ob_leaf_001.location = (0.09675, -0.3712, 1.055)
ob_leaf_001.rotation_euler = (0.0, 0.2922, -2.391)
ob_leaf_001.scale = (0.6421, 0.6421, 0.6421)
ob_leaf_002.parent = ob_leaves
ob_leaf_002.location = (1.767, -0.1741, 5.315)
ob_leaf_002.rotation_euler = (-3.759e-09, 0.2922, -2.908)
ob_leaf_002.scale = (0.4025, 0.4025, 0.4025)
ob_leaf_003.parent = ob_leaves
ob_leaf_003.location = (-1.701, -0.1152, 5.605)
ob_leaf_003.rotation_euler = (4.173e-08, 0.2922, -4.894)
ob_leaf_003.scale = (0.2841, 0.2841, 0.2841)

# ---- collection membership
col_collection.objects.link(ob_windhook)
col_collection.objects.link(ob_leaf)
col_collection.objects.link(ob_leaves)
col_collection.objects.link(ob_leaf_001)
col_collection.objects.link(ob_leaf_002)
col_collection.objects.link(ob_leaf_003)

# ---- scene / render settings (as saved in the file)
scene.frame_start = 1; scene.frame_end = 250; scene.frame_set(1)
scene.render.engine = 'BLENDER_EEVEE_NEXT'
scene.cycles.sampling_pattern = 'TABULATED_SOBOL'
scene.cycles.use_light_tree = False
scene.view_settings.view_transform = 'Filmic'
bpy.context.view_layer.update()

# ---- added for rendering (the .blend has no active camera and no usable light): camera, sun
cam_auto = bpy.data.cameras.new('AutoCamera')
cam_auto.lens = 50.0
cam_auto.sensor_width = 36.0
cam_auto.clip_end = 1000.0
ob_auto_camera = bpy.data.objects.new('AutoCamera', cam_auto)
scene.collection.objects.link(ob_auto_camera)
ob_auto_camera.location = (12.6571, -14.7475, 11.6644)
ob_auto_camera.rotation_euler = (1.09748, -7.21219e-08, 0.694738)
scene.camera = ob_auto_camera
light_auto_sun = bpy.data.lights.new('AutoSun', 'SUN')
light_auto_sun.energy = 3.0
light_auto_sun.angle = 0.0523599
ob_auto_sun = bpy.data.objects.new('AutoSun', light_auto_sun)
scene.collection.objects.link(ob_auto_sun)
ob_auto_sun.rotation_euler = (0.872665, 0.174533, 0.523599)
bpy.context.view_layer.update()
